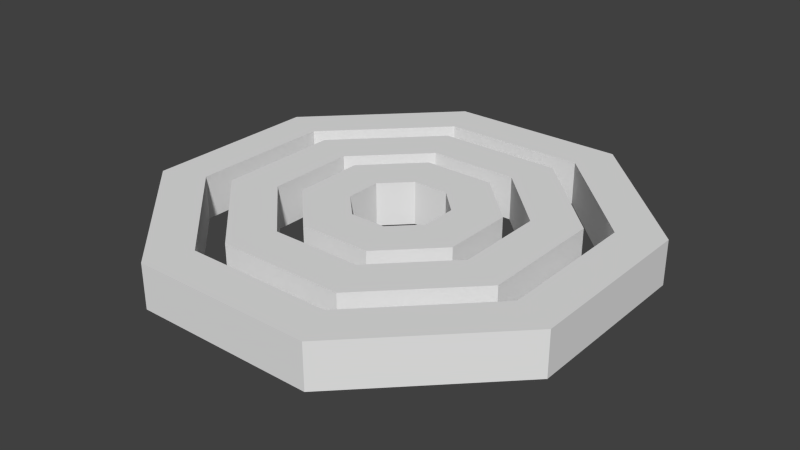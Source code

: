 # Source: gate.blend  (saved by Blender 2.67.0; exported with 4.5.12 LTS)
import bpy
from mathutils import Matrix  # noqa: F401  (used for matrix-valued properties, if any)

bpy.ops.wm.read_factory_settings(use_empty=True)
scene = bpy.context.scene
scene.name = 'Scene'

# ---- collections
col_collection_1 = bpy.data.collections.new('Collection 1'); scene.collection.children.link(col_collection_1)

# ---- materials (node trees are filled in below, after node groups)
mat_marble = bpy.data.materials.new('marble')
mat_marble.alpha_threshold = 0.0
mat_marble.use_transparent_shadow = False
mat_marble.roughness = 0.5
mat_marble.line_color = (0.0, 0.0, 0.0, 1.0)

# ---- material node trees

# ---- world
world_world = bpy.data.worlds.new('World'); scene.world = world_world
world_world.color = (0.05088, 0.05088, 0.05088)
world_world.use_sun_shadow = False
world_world.sun_shadow_jitter_overblur = 0.0
world_world.cycles.sampling_method = 'MANUAL'
world_world.cycles.sample_map_resolution = 256

# ---- meshes
me_ring1 = bpy.data.meshes.new('ring1')
me_ring1.from_pydata([(-0.4106, -0.9935, -0.1), (-0.9928, -0.4122, -0.1), (-0.9935, 0.4106, -0.1), (-0.4122, 0.9928, -0.1), (0.4106, 0.9935, -0.1), (0.9928, 0.4122, -0.1), (0.9935, -0.4106, -0.1), (0.4122, -0.9928, -0.1), (-0.3322, -0.8039, -0.1), (-0.8034, -0.3336, -0.1), (-0.8039, 0.3322, -0.1), (-0.3336, 0.8034, -0.1), (0.3322, 0.8039, -0.1), (0.8034, 0.3336, -0.1), (0.8039, -0.3322, -0.1), (0.3336, -0.8034, -0.1), (-0.4106, -0.9935, 0.1), (-0.9928, -0.4122, 0.1), (-0.9935, 0.4106, 0.1), (-0.4122, 0.9928, 0.1), (0.4106, 0.9935, 0.1), (0.9928, 0.4122, 0.1), (0.9935, -0.4106, 0.1), (0.4122, -0.9928, 0.1), (-0.3322, -0.8039, 0.1), (-0.8034, -0.3336, 0.1), (-0.8039, 0.3322, 0.1), (-0.3336, 0.8034, 0.1), (0.3322, 0.8039, 0.1), (0.8034, 0.3336, 0.1), (0.8039, -0.3322, 0.1), (0.3336, -0.8034, 0.1)], [], [(2, 10, 9, 1), (3, 11, 10, 2), (1, 9, 8, 0), (4, 12, 11, 3), (5, 13, 12, 4), (6, 14, 13, 5), (7, 15, 14, 6), (0, 8, 15, 7), (18, 17, 25, 26), (19, 18, 26, 27), (17, 16, 24, 25), (20, 19, 27, 28), (21, 20, 28, 29), (22, 21, 29, 30), (23, 22, 30, 31), (16, 23, 31, 24), (10, 11, 27, 26), (5, 4, 20, 21), (11, 12, 28, 27), (6, 5, 21, 22), (12, 13, 29, 28), (7, 6, 22, 23), (1, 0, 16, 17), (13, 14, 30, 29), (0, 7, 23, 16), (2, 1, 17, 18), (14, 15, 31, 30), (8, 9, 25, 24), (3, 2, 18, 19), (15, 8, 24, 31), (9, 10, 26, 25), (4, 3, 19, 20)])
_uv = me_ring1.uv_layers.new(name='UV coord')
_uv.uv.foreach_set('vector', [0.7053, 0.9968, 0.6661, 0.902, 0.3332, 0.9017, 0.2939, 0.9964, 0.9964, 0.7061, 0.9017, 0.6668, 0.6661, 0.902, 0.7053, 0.9968, 0.2939, 0.9964, 0.3332, 0.9017, 0.09803, 0.6661, 0.003244, 0.7053, 0.9968, 0.2947, 0.902, 0.3339, 0.9017, 0.6668, 0.9964, 0.7061, 0.7061, 0.003585, 0.6668, 0.09831, 0.902, 0.3339, 0.9968, 0.2947, 0.2947, 0.003244, 0.3339, 0.09803, 0.6668, 0.09831, 0.7061, 0.003585, 0.003585, 0.2939, 0.09831, 0.3332, 0.3339, 0.09803, 0.2947, 0.003244, 0.003244, 0.7053, 0.09803, 0.6661, 0.09831, 0.3332, 0.003585, 0.2939, 0.7053, 0.9968, 0.2939, 0.9964, 0.3332, 0.9017, 0.6661, 0.902, 0.9964, 0.7061, 0.7053, 0.9968, 0.6661, 0.902, 0.9017, 0.6668, 0.2939, 0.9964, 0.003244, 0.7053, 0.09803, 0.6661, 0.3332, 0.9017, 0.9968, 0.2947, 0.9964, 0.7061, 0.9017, 0.6668, 0.902, 0.3339, 0.7061, 0.003585, 0.9968, 0.2947, 0.902, 0.3339, 0.6668, 0.09831, 0.2947, 0.003244, 0.7061, 0.003585, 0.6668, 0.09831, 0.3339, 0.09803, 0.003585, 0.2939, 0.2947, 0.003244, 0.3339, 0.09803, 0.09831, 0.3332, 0.003244, 0.7053, 0.003585, 0.2939, 0.09831, 0.3332, 0.09803, 0.6661, 0.6661, 0.45, 0.9017, 0.45, 0.9017, 0.55, 0.6661, 0.55, 0.003585, 0.45, 0.2947, 0.45, 0.2947, 0.55, 0.003585, 0.55, 0.6668, 0.45, 0.3339, 0.45, 0.3339, 0.55, 0.6668, 0.55, 0.2947, 0.45, 0.7061, 0.45, 0.7061, 0.55, 0.2947, 0.55, 0.3339, 0.45, 0.09831, 0.45, 0.09831, 0.55, 0.3339, 0.55, 0.003585, 0.45, 0.2947, 0.45, 0.2947, 0.55, 0.003585, 0.55, 0.9964, 0.45, 0.7053, 0.45, 0.7053, 0.55, 0.9964, 0.55, 0.6668, 0.45, 0.3339, 0.45, 0.3339, 0.55, 0.6668, 0.55, 0.7053, 0.45, 0.2939, 0.45, 0.2939, 0.55, 0.7053, 0.55, 0.7053, 0.45, 0.2939, 0.45, 0.2939, 0.55, 0.7053, 0.55, 0.3339, 0.45, 0.09831, 0.45, 0.09831, 0.55, 0.3339, 0.55, 0.6661, 0.45, 0.9017, 0.45, 0.9017, 0.55, 0.6661, 0.55, 0.9964, 0.45, 0.7053, 0.45, 0.7053, 0.55, 0.9964, 0.55, 0.3332, 0.45, 0.6661, 0.45, 0.6661, 0.55, 0.3332, 0.55, 0.3332, 0.45, 0.6661, 0.45, 0.6661, 0.55, 0.3332, 0.55, 0.2947, 0.45, 0.7061, 0.45, 0.7061, 0.55, 0.2947, 0.55])
me_ring1.materials.append(mat_marble)
me_ring1.use_remesh_preserve_volume = False
me_ring1.use_remesh_preserve_attributes = False
me_ring1.use_mirror_vertex_groups = False
me_ring1.update()
me_ring2 = bpy.data.meshes.new('ring2')
me_ring2.from_pydata([(-0.287, 0.6929, -0.1), (0.287, 0.6929, -0.1), (0.6929, 0.287, -0.1), (0.6929, -0.287, -0.1), (0.287, -0.6929, -0.1), (-0.287, -0.6929, -0.1), (-0.6929, -0.287, -0.1), (-0.6929, 0.287, -0.1), (-0.2061, 0.4976, -0.1), (0.2061, 0.4976, -0.1), (0.4976, 0.2061, -0.1), (0.4976, -0.2061, -0.1), (0.2061, -0.4976, -0.1), (-0.2061, -0.4976, -0.1), (-0.4976, -0.2061, -0.1), (-0.4976, 0.2061, -0.1), (-0.287, 0.6929, 0.1), (0.287, 0.6929, 0.1), (0.6929, 0.287, 0.1), (0.6929, -0.287, 0.1), (0.287, -0.6929, 0.1), (-0.287, -0.6929, 0.1), (-0.6929, -0.287, 0.1), (-0.6929, 0.287, 0.1), (-0.2061, 0.4976, 0.1), (0.2061, 0.4976, 0.1), (0.4976, 0.2061, 0.1), (0.4976, -0.2061, 0.1), (0.2061, -0.4976, 0.1), (-0.2061, -0.4976, 0.1), (-0.4976, -0.2061, 0.1), (-0.4976, 0.2061, 0.1)], [], [(2, 10, 9, 1), (3, 11, 10, 2), (1, 9, 8, 0), (4, 12, 11, 3), (5, 13, 12, 4), (6, 14, 13, 5), (7, 15, 14, 6), (0, 8, 15, 7), (18, 17, 25, 26), (19, 18, 26, 27), (17, 16, 24, 25), (20, 19, 27, 28), (21, 20, 28, 29), (22, 21, 29, 30), (23, 22, 30, 31), (16, 23, 31, 24), (10, 11, 27, 26), (5, 4, 20, 21), (11, 12, 28, 27), (6, 5, 21, 22), (12, 13, 29, 28), (7, 6, 22, 23), (1, 0, 16, 17), (13, 14, 30, 29), (0, 7, 23, 16), (2, 1, 17, 18), (14, 15, 31, 30), (8, 9, 25, 24), (3, 2, 18, 19), (15, 8, 24, 31), (9, 10, 26, 25), (4, 3, 19, 20)])
_uv = me_ring2.uv_layers.new(name='UVMap')
_uv.uv.foreach_set('vector', [0.9071, 0.6686, 0.7924, 0.6211, 0.6211, 0.7924, 0.6686, 0.9071, 0.9071, 0.3314, 0.7924, 0.3789, 0.7924, 0.6211, 0.9071, 0.6686, 0.6686, 0.9071, 0.6211, 0.7924, 0.3789, 0.7924, 0.3314, 0.9071, 0.6686, 0.09291, 0.6211, 0.2076, 0.7924, 0.3789, 0.9071, 0.3314, 0.3314, 0.09291, 0.3789, 0.2076, 0.6211, 0.2076, 0.6686, 0.09291, 0.09291, 0.3314, 0.2076, 0.3789, 0.3789, 0.2076, 0.3314, 0.09291, 0.09291, 0.6686, 0.2076, 0.6211, 0.2076, 0.3789, 0.09291, 0.3314, 0.3314, 0.9071, 0.3789, 0.7924, 0.2076, 0.6211, 0.09291, 0.6686, 0.9071, 0.6686, 0.6686, 0.9071, 0.6211, 0.7924, 0.7924, 0.6211, 0.9071, 0.3314, 0.9071, 0.6686, 0.7924, 0.6211, 0.7924, 0.3789, 0.6686, 0.9071, 0.3314, 0.9071, 0.3789, 0.7924, 0.6211, 0.7924, 0.6686, 0.09291, 0.9071, 0.3314, 0.7924, 0.3789, 0.6211, 0.2076, 0.3314, 0.09291, 0.6686, 0.09291, 0.6211, 0.2076, 0.3789, 0.2076, 0.09291, 0.3314, 0.3314, 0.09291, 0.3789, 0.2076, 0.2076, 0.3789, 0.09291, 0.6686, 0.09291, 0.3314, 0.2076, 0.3789, 0.2076, 0.6211, 0.3314, 0.9071, 0.09291, 0.6686, 0.2076, 0.6211, 0.3789, 0.7924, 0.6211, 0.4412, 0.3789, 0.4412, 0.3789, 0.5588, 0.6211, 0.5588, 0.3314, 0.4412, 0.6686, 0.4412, 0.6686, 0.5588, 0.3314, 0.5588, 0.3789, 0.4412, 0.2076, 0.4412, 0.2076, 0.5588, 0.3789, 0.5588, 0.09291, 0.4412, 0.3314, 0.4412, 0.3314, 0.5588, 0.09291, 0.5588, 0.6211, 0.4412, 0.3789, 0.4412, 0.3789, 0.5588, 0.6211, 0.5588, 0.6686, 0.4412, 0.3314, 0.4412, 0.3314, 0.5588, 0.6686, 0.5588, 0.6686, 0.4412, 0.3314, 0.4412, 0.3314, 0.5588, 0.6686, 0.5588, 0.3789, 0.4412, 0.2076, 0.4412, 0.2076, 0.5588, 0.3789, 0.5588, 0.9071, 0.4412, 0.6686, 0.4412, 0.6686, 0.5588, 0.9071, 0.5588, 0.9071, 0.4412, 0.6686, 0.4412, 0.6686, 0.5588, 0.9071, 0.5588, 0.3789, 0.4412, 0.6211, 0.4412, 0.6211, 0.5588, 0.3789, 0.5588, 0.3789, 0.4412, 0.6211, 0.4412, 0.6211, 0.5588, 0.3789, 0.5588, 0.3314, 0.4412, 0.6686, 0.4412, 0.6686, 0.5588, 0.3314, 0.5588, 0.6211, 0.4412, 0.7924, 0.4412, 0.7924, 0.5588, 0.6211, 0.5588, 0.6211, 0.4412, 0.7924, 0.4412, 0.7924, 0.5588, 0.6211, 0.5588, 0.09291, 0.4412, 0.3314, 0.4412, 0.3314, 0.5588, 0.09291, 0.5588])
me_ring2.materials.append(mat_marble)
me_ring2.use_remesh_preserve_volume = False
me_ring2.use_remesh_preserve_attributes = False
me_ring2.use_mirror_vertex_groups = False
me_ring2.update()
me_ring3 = bpy.data.meshes.new('ring3')
me_ring3.from_pydata([(-0.1639, 0.3956, -0.1), (0.1639, 0.3956, -0.1), (0.3956, 0.1639, -0.1), (0.3956, -0.1639, -0.1), (0.1639, -0.3956, -0.1), (-0.1639, -0.3956, -0.1), (-0.3956, -0.1639, -0.1), (-0.3956, 0.1639, -0.1), (-0.08254, 0.1993, -0.1), (0.08254, 0.1993, -0.1), (0.1993, 0.08254, -0.1), (0.1993, -0.08254, -0.1), (0.08254, -0.1993, -0.1), (-0.08254, -0.1993, -0.1), (-0.1993, -0.08254, -0.1), (-0.1993, 0.08254, -0.1), (-0.1639, 0.3956, 0.1), (0.1639, 0.3956, 0.1), (0.3956, 0.1639, 0.1), (0.3956, -0.1639, 0.1), (0.1639, -0.3956, 0.1), (-0.1639, -0.3956, 0.1), (-0.3956, -0.1639, 0.1), (-0.3956, 0.1639, 0.1), (-0.08254, 0.1993, 0.1), (0.08254, 0.1993, 0.1), (0.1993, 0.08254, 0.1), (0.1993, -0.08254, 0.1), (0.08254, -0.1993, 0.1), (-0.08254, -0.1993, 0.1), (-0.1993, -0.08254, 0.1), (-0.1993, 0.08254, 0.1)], [], [(2, 10, 9, 1), (3, 11, 10, 2), (1, 9, 8, 0), (4, 12, 11, 3), (5, 13, 12, 4), (6, 14, 13, 5), (7, 15, 14, 6), (0, 8, 15, 7), (18, 17, 25, 26), (19, 18, 26, 27), (17, 16, 24, 25), (20, 19, 27, 28), (21, 20, 28, 29), (22, 21, 29, 30), (23, 22, 30, 31), (16, 23, 31, 24), (10, 11, 27, 26), (5, 4, 20, 21), (11, 12, 28, 27), (6, 5, 21, 22), (12, 13, 29, 28), (7, 6, 22, 23), (1, 0, 16, 17), (13, 14, 30, 29), (0, 7, 23, 16), (2, 1, 17, 18), (14, 15, 31, 30), (8, 9, 25, 24), (3, 2, 18, 19), (15, 8, 24, 31), (9, 10, 26, 25), (4, 3, 19, 20)])
_uv = me_ring3.uv_layers.new(name='UVMap')
_uv.uv.foreach_set('vector', [0.724, 0.5928, 0.6128, 0.5467, 0.5467, 0.6128, 0.5928, 0.724, 0.724, 0.4072, 0.6128, 0.4533, 0.6128, 0.5467, 0.724, 0.5928, 0.5928, 0.724, 0.5467, 0.6128, 0.4533, 0.6128, 0.4072, 0.724, 0.5928, 0.276, 0.5467, 0.3872, 0.6128, 0.4533, 0.724, 0.4072, 0.4072, 0.276, 0.4533, 0.3872, 0.5467, 0.3872, 0.5928, 0.276, 0.276, 0.4072, 0.3872, 0.4533, 0.4533, 0.3872, 0.4072, 0.276, 0.276, 0.5928, 0.3872, 0.5467, 0.3872, 0.4533, 0.276, 0.4072, 0.4072, 0.724, 0.4533, 0.6128, 0.3872, 0.5467, 0.276, 0.5928, 0.724, 0.5928, 0.5928, 0.724, 0.5467, 0.6128, 0.6128, 0.5467, 0.724, 0.4072, 0.724, 0.5928, 0.6128, 0.5467, 0.6128, 0.4533, 0.5928, 0.724, 0.4072, 0.724, 0.4533, 0.6128, 0.5467, 0.6128, 0.5928, 0.276, 0.724, 0.4072, 0.6128, 0.4533, 0.5467, 0.3872, 0.4072, 0.276, 0.5928, 0.276, 0.5467, 0.3872, 0.4533, 0.3872, 0.276, 0.4072, 0.4072, 0.276, 0.4533, 0.3872, 0.3872, 0.4533, 0.276, 0.5928, 0.276, 0.4072, 0.3872, 0.4533, 0.3872, 0.5467, 0.4072, 0.724, 0.276, 0.5928, 0.3872, 0.5467, 0.4533, 0.6128, 0.5467, 0.4434, 0.4533, 0.4434, 0.4533, 0.5566, 0.5467, 0.5566, 0.4072, 0.4434, 0.5928, 0.4434, 0.5928, 0.5566, 0.4072, 0.5566, 0.4533, 0.4434, 0.3872, 0.4434, 0.3872, 0.5566, 0.4533, 0.5566, 0.276, 0.4434, 0.4072, 0.4434, 0.4072, 0.5566, 0.276, 0.5566, 0.5467, 0.4434, 0.4533, 0.4434, 0.4533, 0.5566, 0.5467, 0.5566, 0.5928, 0.4434, 0.4072, 0.4434, 0.4072, 0.5566, 0.5928, 0.5566, 0.5928, 0.4434, 0.4072, 0.4434, 0.4072, 0.5566, 0.5928, 0.5566, 0.3872, 0.4434, 0.4533, 0.4434, 0.4533, 0.5566, 0.3872, 0.5566, 0.724, 0.4434, 0.5928, 0.4434, 0.5928, 0.5566, 0.724, 0.5566, 0.724, 0.4434, 0.5928, 0.4434, 0.5928, 0.5566, 0.724, 0.5566, 0.4533, 0.4434, 0.5467, 0.4434, 0.5467, 0.5566, 0.4533, 0.5566, 0.4533, 0.4434, 0.5467, 0.4434, 0.5467, 0.5566, 0.4533, 0.5566, 0.4072, 0.4434, 0.5928, 0.4434, 0.5928, 0.5566, 0.4072, 0.5566, 0.3872, 0.4434, 0.4533, 0.4434, 0.4533, 0.5566, 0.3872, 0.5566, 0.5467, 0.4434, 0.6128, 0.4434, 0.6128, 0.5566, 0.5467, 0.5566, 0.276, 0.4434, 0.4072, 0.4434, 0.4072, 0.5566, 0.276, 0.5566])
me_ring3.materials.append(mat_marble)
me_ring3.use_remesh_preserve_volume = False
me_ring3.use_remesh_preserve_attributes = False
me_ring3.use_mirror_vertex_groups = False
me_ring3.update()

# ---- objects
ob_ring1 = bpy.data.objects.new('ring1', me_ring1)
ob_ring2 = bpy.data.objects.new('ring2', me_ring2)
ob_ring3 = bpy.data.objects.new('ring3', me_ring3)

# ---- transforms, parenting, visibility, modifiers, constraints
ob_ring1.location = (0.0, 0.0, 0.0)
ob_ring1.lineart.crease_threshold = 0.0
ob_ring2.parent = ob_ring1
ob_ring2.location = (0.0, 0.0, 0.0)
ob_ring2.lineart.crease_threshold = 0.0
ob_ring3.parent = ob_ring2
ob_ring3.location = (0.0, 0.0, 0.0)
ob_ring3.lineart.crease_threshold = 0.0

# ---- collection membership
col_collection_1.objects.link(ob_ring1)
col_collection_1.objects.link(ob_ring2)
col_collection_1.objects.link(ob_ring3)

# ---- scene / render settings (as saved in the file)
scene.frame_start = 1; scene.frame_end = 100; scene.frame_set(1)
scene.render.engine = 'BLENDER_EEVEE_NEXT'
scene.render.image_settings.color_mode = 'RGB'
scene.render.image_settings.compression = 90
scene.render.resolution_percentage = 50
scene.render.dither_intensity = 0.0
scene.cycles.use_denoising = False
scene.cycles.samples = 10
scene.cycles.sampling_pattern = 'TABULATED_SOBOL'
scene.cycles.light_sampling_threshold = 0.0
scene.cycles.use_adaptive_sampling = False
scene.cycles.use_light_tree = False
scene.cycles.blur_glossy = 0.0
scene.cycles.volume_bounces = 1
scene.cycles.pixel_filter_type = 'GAUSSIAN'
scene.cycles.sample_clamp_indirect = 0.0
scene.view_settings.view_transform = 'Standard'
bpy.context.view_layer.update()

# ---- added for rendering (the .blend has no active camera and no usable light): camera, sun
cam_auto = bpy.data.cameras.new('AutoCamera')
cam_auto.lens = 50.0
cam_auto.sensor_width = 36.0
cam_auto.clip_end = 1000.0
ob_auto_camera = bpy.data.objects.new('AutoCamera', cam_auto)
scene.collection.objects.link(ob_auto_camera)
ob_auto_camera.location = (2.60653, -3.12783, 2.08522)
ob_auto_camera.rotation_euler = (1.09748, -7.21219e-08, 0.694738)
scene.camera = ob_auto_camera
light_auto_sun = bpy.data.lights.new('AutoSun', 'SUN')
light_auto_sun.energy = 3.0
light_auto_sun.angle = 0.0523599
ob_auto_sun = bpy.data.objects.new('AutoSun', light_auto_sun)
scene.collection.objects.link(ob_auto_sun)
ob_auto_sun.rotation_euler = (0.872665, 0.174533, 0.523599)
bpy.context.view_layer.update()
